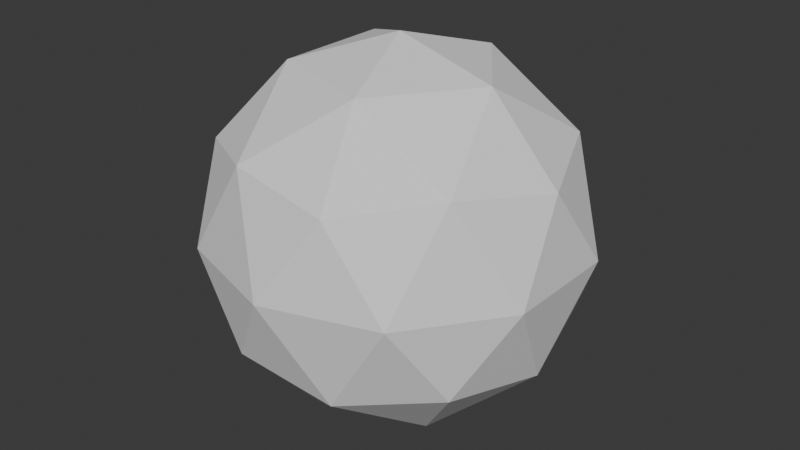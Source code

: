 # Source: Ico.blend  (saved by Blender 5.0.118; exported with 4.5.12 LTS)
import bpy
from mathutils import Matrix  # noqa: F401  (used for matrix-valued properties, if any)

bpy.ops.wm.read_factory_settings(use_empty=True)
scene = bpy.context.scene
scene.name = 'Scene'

# ---- collections
col_collection = bpy.data.collections.new('Collection'); scene.collection.children.link(col_collection)

# ---- world
world_world = bpy.data.worlds.new('World'); scene.world = world_world
world_world.use_nodes = True; world_world.node_tree.nodes.clear()
_N = world_world.node_tree.nodes; _L = world_world.node_tree.links
n0 = _N.new('ShaderNodeOutputWorld'); n0.name = 'World Output'; n0.location = (200, 100)
n1 = _N.new('ShaderNodeBackground'); n1.name = 'Background'; n1.location = (-200, 100)
n1.inputs[0].default_value = (0.05088, 0.05088, 0.05088, 1.0)
_L.new(n1.outputs[0], n0.inputs[0])
n0.is_active_output = True
world_world.color = (0.05088, 0.05088, 0.05088)
world_world.sun_shadow_jitter_overblur = 0.0

# ---- meshes
me_icosphere = bpy.data.meshes.new('Icosphere')
me_icosphere.from_pydata([(0.0, 0.0, -1.0), (0.7236, -0.5257, -0.4472), (-0.2764, -0.8506, -0.4472), (-0.8944, 0.0, -0.4472), (-0.2764, 0.8506, -0.4472), (0.7236, 0.5257, -0.4472), (0.2764, -0.8506, 0.4472), (-0.7236, -0.5257, 0.4472), (-0.7236, 0.5257, 0.4472), (0.2764, 0.8506, 0.4472), (0.8944, 0.0, 0.4472), (0.0, 0.0, 1.0), (-0.1625, -0.5, -0.8507), (0.4253, -0.309, -0.8507), (0.2629, -0.809, -0.5257), (0.8506, 0.0, -0.5257), (0.4253, 0.309, -0.8507), (-0.5257, 0.0, -0.8507), (-0.6882, -0.5, -0.5257), (-0.1625, 0.5, -0.8507), (-0.6882, 0.5, -0.5257), (0.2629, 0.809, -0.5257), (0.9511, -0.309, 0.0), (0.9511, 0.309, 0.0), (0.0, -1.0, 0.0), (0.5878, -0.809, 0.0), (-0.9511, -0.309, 0.0), (-0.5878, -0.809, 0.0), (-0.5878, 0.809, 0.0), (-0.9511, 0.309, 0.0), (0.5878, 0.809, 0.0), (0.0, 1.0, 0.0), (0.6882, -0.5, 0.5257), (-0.2629, -0.809, 0.5257), (-0.8506, 0.0, 0.5257), (-0.2629, 0.809, 0.5257), (0.6882, 0.5, 0.5257), (0.1625, -0.5, 0.8507), (0.5257, 0.0, 0.8507), (-0.4253, -0.309, 0.8507), (-0.4253, 0.309, 0.8507), (0.1625, 0.5, 0.8507)], [], [(0, 13, 12), (1, 13, 15), (0, 12, 17), (0, 17, 19), (0, 19, 16), (1, 15, 22), (2, 14, 24), (3, 18, 26), (4, 20, 28), (5, 21, 30), (1, 22, 25), (2, 24, 27), (3, 26, 29), (4, 28, 31), (5, 30, 23), (6, 32, 37), (7, 33, 39), (8, 34, 40), (9, 35, 41), (10, 36, 38), (38, 41, 11), (38, 36, 41), (36, 9, 41), (41, 40, 11), (41, 35, 40), (35, 8, 40), (40, 39, 11), (40, 34, 39), (34, 7, 39), (39, 37, 11), (39, 33, 37), (33, 6, 37), (37, 38, 11), (37, 32, 38), (32, 10, 38), (23, 36, 10), (23, 30, 36), (30, 9, 36), (31, 35, 9), (31, 28, 35), (28, 8, 35), (29, 34, 8), (29, 26, 34), (26, 7, 34), (27, 33, 7), (27, 24, 33), (24, 6, 33), (25, 32, 6), (25, 22, 32), (22, 10, 32), (30, 31, 9), (30, 21, 31), (21, 4, 31), (28, 29, 8), (28, 20, 29), (20, 3, 29), (26, 27, 7), (26, 18, 27), (18, 2, 27), (24, 25, 6), (24, 14, 25), (14, 1, 25), (22, 23, 10), (22, 15, 23), (15, 5, 23), (16, 21, 5), (16, 19, 21), (19, 4, 21), (19, 20, 4), (19, 17, 20), (17, 3, 20), (17, 18, 3), (17, 12, 18), (12, 2, 18), (15, 16, 5), (15, 13, 16), (13, 0, 16), (12, 14, 2), (12, 13, 14), (13, 1, 14)])
_uv = me_icosphere.uv_layers.new(name='UVMap')
_uv.uv.foreach_set('vector', [0.1818, 0.0, 0.2273, 0.07873, 0.1364, 0.07873, 0.2727, 0.1575, 0.3182, 0.07873, 0.3636, 0.1575, 0.9091, 0.0, 0.9545, 0.07873, 0.8636, 0.07873, 0.7273, 0.0, 0.7727, 0.07873, 0.6818, 0.07873, 0.5455, 0.0, 0.5909, 0.07873, 0.5, 0.07873, 0.2727, 0.1575, 0.3636, 0.1575, 0.3182, 0.2362, 0.09091, 0.1575, 0.1818, 0.1575, 0.1364, 0.2362, 0.8182, 0.1575, 0.9091, 0.1575, 0.8636, 0.2362, 0.6364, 0.1575, 0.7273, 0.1575, 0.6818, 0.2362, 0.4545, 0.1575, 0.5455, 0.1575, 0.5, 0.2362, 0.2727, 0.1575, 0.3182, 0.2362, 0.2273, 0.2362, 0.09091, 0.1575, 0.1364, 0.2362, 0.04546, 0.2362, 0.8182, 0.1575, 0.8636, 0.2362, 0.7727, 0.2362, 0.6364, 0.1575, 0.6818, 0.2362, 0.5909, 0.2362, 0.4545, 0.1575, 0.5, 0.2362, 0.4091, 0.2362, 0.1818, 0.3149, 0.2727, 0.3149, 0.2273, 0.3937, 0.0, 0.3149, 0.09091, 0.3149, 0.04546, 0.3937, 0.7273, 0.3149, 0.8182, 0.3149, 0.7727, 0.3937, 0.5455, 0.3149, 0.6364, 0.3149, 0.5909, 0.3937, 0.3636, 0.3149, 0.4545, 0.3149, 0.4091, 0.3937, 0.4091, 0.3937, 0.5, 0.3937, 0.4545, 0.4724, 0.4091, 0.3937, 0.4545, 0.3149, 0.5, 0.3937, 0.4545, 0.3149, 0.5455, 0.3149, 0.5, 0.3937, 0.5909, 0.3937, 0.6818, 0.3937, 0.6364, 0.4724, 0.5909, 0.3937, 0.6364, 0.3149, 0.6818, 0.3937, 0.6364, 0.3149, 0.7273, 0.3149, 0.6818, 0.3937, 0.7727, 0.3937, 0.8636, 0.3937, 0.8182, 0.4724, 0.7727, 0.3937, 0.8182, 0.3149, 0.8636, 0.3937, 0.8182, 0.3149, 0.9091, 0.3149, 0.8636, 0.3937, 0.04546, 0.3937, 0.1364, 0.3937, 0.09091, 0.4724, 0.04546, 0.3937, 0.09091, 0.3149, 0.1364, 0.3937, 0.09091, 0.3149, 0.1818, 0.3149, 0.1364, 0.3937, 0.2273, 0.3937, 0.3182, 0.3937, 0.2727, 0.4724, 0.2273, 0.3937, 0.2727, 0.3149, 0.3182, 0.3937, 0.2727, 0.3149, 0.3636, 0.3149, 0.3182, 0.3937, 0.4091, 0.2362, 0.4545, 0.3149, 0.3636, 0.3149, 0.4091, 0.2362, 0.5, 0.2362, 0.4545, 0.3149, 0.5, 0.2362, 0.5455, 0.3149, 0.4545, 0.3149, 0.5909, 0.2362, 0.6364, 0.3149, 0.5455, 0.3149, 0.5909, 0.2362, 0.6818, 0.2362, 0.6364, 0.3149, 0.6818, 0.2362, 0.7273, 0.3149, 0.6364, 0.3149, 0.7727, 0.2362, 0.8182, 0.3149, 0.7273, 0.3149, 0.7727, 0.2362, 0.8636, 0.2362, 0.8182, 0.3149, 0.8636, 0.2362, 0.9091, 0.3149, 0.8182, 0.3149, 0.04546, 0.2362, 0.09091, 0.3149, 0.0, 0.3149, 0.04546, 0.2362, 0.1364, 0.2362, 0.09091, 0.3149, 0.1364, 0.2362, 0.1818, 0.3149, 0.09091, 0.3149, 0.2273, 0.2362, 0.2727, 0.3149, 0.1818, 0.3149, 0.2273, 0.2362, 0.3182, 0.2362, 0.2727, 0.3149, 0.3182, 0.2362, 0.3636, 0.3149, 0.2727, 0.3149, 0.5, 0.2362, 0.5909, 0.2362, 0.5455, 0.3149, 0.5, 0.2362, 0.5455, 0.1575, 0.5909, 0.2362, 0.5455, 0.1575, 0.6364, 0.1575, 0.5909, 0.2362, 0.6818, 0.2362, 0.7727, 0.2362, 0.7273, 0.3149, 0.6818, 0.2362, 0.7273, 0.1575, 0.7727, 0.2362, 0.7273, 0.1575, 0.8182, 0.1575, 0.7727, 0.2362, 0.8636, 0.2362, 0.9545, 0.2362, 0.9091, 0.3149, 0.8636, 0.2362, 0.9091, 0.1575, 0.9545, 0.2362, 0.9091, 0.1575, 1.0, 0.1575, 0.9545, 0.2362, 0.1364, 0.2362, 0.2273, 0.2362, 0.1818, 0.3149, 0.1364, 0.2362, 0.1818, 0.1575, 0.2273, 0.2362, 0.1818, 0.1575, 0.2727, 0.1575, 0.2273, 0.2362, 0.3182, 0.2362, 0.4091, 0.2362, 0.3636, 0.3149, 0.3182, 0.2362, 0.3636, 0.1575, 0.4091, 0.2362, 0.3636, 0.1575, 0.4545, 0.1575, 0.4091, 0.2362, 0.5, 0.07873, 0.5455, 0.1575, 0.4545, 0.1575, 0.5, 0.07873, 0.5909, 0.07873, 0.5455, 0.1575, 0.5909, 0.07873, 0.6364, 0.1575, 0.5455, 0.1575, 0.6818, 0.07873, 0.7273, 0.1575, 0.6364, 0.1575, 0.6818, 0.07873, 0.7727, 0.07873, 0.7273, 0.1575, 0.7727, 0.07873, 0.8182, 0.1575, 0.7273, 0.1575, 0.8636, 0.07873, 0.9091, 0.1575, 0.8182, 0.1575, 0.8636, 0.07873, 0.9545, 0.07873, 0.9091, 0.1575, 0.9545, 0.07873, 1.0, 0.1575, 0.9091, 0.1575, 0.3636, 0.1575, 0.4091, 0.07873, 0.4545, 0.1575, 0.3636, 0.1575, 0.3182, 0.07873, 0.4091, 0.07873, 0.3182, 0.07873, 0.3636, 0.0, 0.4091, 0.07873, 0.1364, 0.07873, 0.1818, 0.1575, 0.09091, 0.1575, 0.1364, 0.07873, 0.2273, 0.07873, 0.1818, 0.1575, 0.2273, 0.07873, 0.2727, 0.1575, 0.1818, 0.1575])
me_icosphere.update()

# ---- objects
ob_icosphere = bpy.data.objects.new('Icosphere', me_icosphere)

# ---- transforms, parenting, visibility, modifiers, constraints
ob_icosphere.location = (0.0, 0.0, 0.0)

# ---- collection membership
col_collection.objects.link(ob_icosphere)

# ---- scene / render settings (as saved in the file)
scene.frame_start = 1; scene.frame_end = 250; scene.frame_set(1)
scene.render.engine = 'BLENDER_EEVEE_NEXT'
scene.render.bake_bias = 0.0
scene.render.bake_samples = 0
scene.cycles.sampling_pattern = 'TABULATED_SOBOL'
scene.eevee.use_volume_custom_range = False
bpy.context.view_layer.update()

# ---- added for rendering (the .blend has no active camera and no usable light): camera, sun
cam_auto = bpy.data.cameras.new('AutoCamera')
cam_auto.lens = 50.0
cam_auto.sensor_width = 36.0
cam_auto.clip_end = 1000.0
ob_auto_camera = bpy.data.objects.new('AutoCamera', cam_auto)
scene.collection.objects.link(ob_auto_camera)
ob_auto_camera.location = (3.15365, -3.78438, 2.52292)
ob_auto_camera.rotation_euler = (1.09748, -7.21219e-08, 0.694738)
scene.camera = ob_auto_camera
light_auto_sun = bpy.data.lights.new('AutoSun', 'SUN')
light_auto_sun.energy = 3.0
light_auto_sun.angle = 0.0523599
ob_auto_sun = bpy.data.objects.new('AutoSun', light_auto_sun)
scene.collection.objects.link(ob_auto_sun)
ob_auto_sun.rotation_euler = (0.872665, 0.174533, 0.523599)
bpy.context.view_layer.update()
